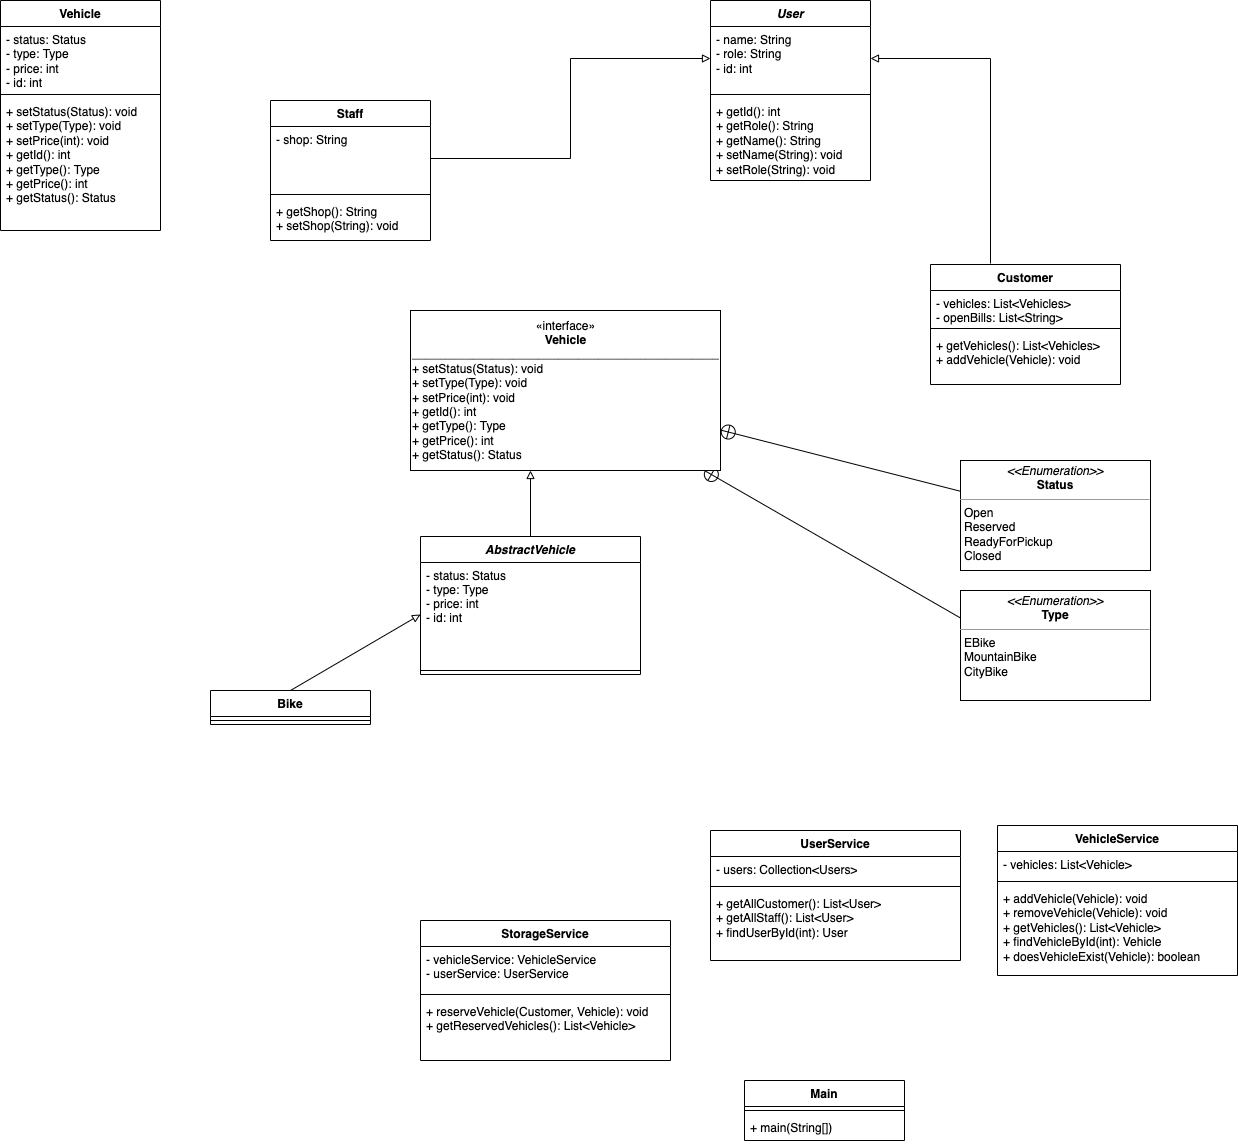

The diagram above was exported from draw.io. Its source (the exported page's mxGraphModel, read from the mxfile embedded in the PNG):
<mxGraphModel dx="1442" dy="434" grid="1" gridSize="10" guides="1" tooltips="1" connect="1" arrows="1" fold="1" page="1" pageScale="1" pageWidth="827" pageHeight="1169" math="0" shadow="0">
  <root>
    <mxCell id="WIyWlLk6GJQsqaUBKTNV-0" />
    <mxCell id="WIyWlLk6GJQsqaUBKTNV-1" parent="WIyWlLk6GJQsqaUBKTNV-0" />
    <mxCell id="ydyEIxL2LpkBDbxch32T-0" value="&lt;i&gt;User&lt;/i&gt;" style="swimlane;fontStyle=1;align=center;verticalAlign=top;childLayout=stackLayout;horizontal=1;startSize=26;horizontalStack=0;resizeParent=1;resizeParentMax=0;resizeLast=0;collapsible=1;marginBottom=0;whiteSpace=wrap;html=1;" parent="WIyWlLk6GJQsqaUBKTNV-1" vertex="1">
      <mxGeometry x="300" y="10" width="160" height="180" as="geometry" />
    </mxCell>
    <mxCell id="ydyEIxL2LpkBDbxch32T-1" value="- name: String&lt;br&gt;- role: String&lt;br&gt;- id: int" style="text;strokeColor=none;fillColor=none;align=left;verticalAlign=top;spacingLeft=4;spacingRight=4;overflow=hidden;rotatable=0;points=[[0,0.5],[1,0.5]];portConstraint=eastwest;whiteSpace=wrap;html=1;" parent="ydyEIxL2LpkBDbxch32T-0" vertex="1">
      <mxGeometry y="26" width="160" height="64" as="geometry" />
    </mxCell>
    <mxCell id="ydyEIxL2LpkBDbxch32T-2" value="" style="line;strokeWidth=1;fillColor=none;align=left;verticalAlign=middle;spacingTop=-1;spacingLeft=3;spacingRight=3;rotatable=0;labelPosition=right;points=[];portConstraint=eastwest;strokeColor=inherit;" parent="ydyEIxL2LpkBDbxch32T-0" vertex="1">
      <mxGeometry y="90" width="160" height="8" as="geometry" />
    </mxCell>
    <mxCell id="ydyEIxL2LpkBDbxch32T-3" value="+ getId(): int&lt;br&gt;+ getRole(): String&lt;br&gt;+ getName(): String&lt;br&gt;+ setName(String): void&lt;br&gt;+ setRole(String): void" style="text;strokeColor=none;fillColor=none;align=left;verticalAlign=top;spacingLeft=4;spacingRight=4;overflow=hidden;rotatable=0;points=[[0,0.5],[1,0.5]];portConstraint=eastwest;whiteSpace=wrap;html=1;" parent="ydyEIxL2LpkBDbxch32T-0" vertex="1">
      <mxGeometry y="98" width="160" height="82" as="geometry" />
    </mxCell>
    <mxCell id="ydyEIxL2LpkBDbxch32T-4" value="Staff" style="swimlane;fontStyle=1;align=center;verticalAlign=top;childLayout=stackLayout;horizontal=1;startSize=26;horizontalStack=0;resizeParent=1;resizeParentMax=0;resizeLast=0;collapsible=1;marginBottom=0;whiteSpace=wrap;html=1;" parent="WIyWlLk6GJQsqaUBKTNV-1" vertex="1">
      <mxGeometry x="-140" y="110" width="160" height="140" as="geometry" />
    </mxCell>
    <mxCell id="ydyEIxL2LpkBDbxch32T-5" value="- shop: String" style="text;strokeColor=none;fillColor=none;align=left;verticalAlign=top;spacingLeft=4;spacingRight=4;overflow=hidden;rotatable=0;points=[[0,0.5],[1,0.5]];portConstraint=eastwest;whiteSpace=wrap;html=1;" parent="ydyEIxL2LpkBDbxch32T-4" vertex="1">
      <mxGeometry y="26" width="160" height="64" as="geometry" />
    </mxCell>
    <mxCell id="ydyEIxL2LpkBDbxch32T-6" value="" style="line;strokeWidth=1;fillColor=none;align=left;verticalAlign=middle;spacingTop=-1;spacingLeft=3;spacingRight=3;rotatable=0;labelPosition=right;points=[];portConstraint=eastwest;strokeColor=inherit;" parent="ydyEIxL2LpkBDbxch32T-4" vertex="1">
      <mxGeometry y="90" width="160" height="8" as="geometry" />
    </mxCell>
    <mxCell id="ydyEIxL2LpkBDbxch32T-7" value="+ getShop(): String&lt;br&gt;+ setShop(String): void" style="text;strokeColor=none;fillColor=none;align=left;verticalAlign=top;spacingLeft=4;spacingRight=4;overflow=hidden;rotatable=0;points=[[0,0.5],[1,0.5]];portConstraint=eastwest;whiteSpace=wrap;html=1;" parent="ydyEIxL2LpkBDbxch32T-4" vertex="1">
      <mxGeometry y="98" width="160" height="42" as="geometry" />
    </mxCell>
    <mxCell id="ydyEIxL2LpkBDbxch32T-11" style="edgeStyle=orthogonalEdgeStyle;rounded=0;orthogonalLoop=1;jettySize=auto;html=1;exitX=1;exitY=0.5;exitDx=0;exitDy=0;entryX=0;entryY=0.5;entryDx=0;entryDy=0;endArrow=block;endFill=0;" parent="WIyWlLk6GJQsqaUBKTNV-1" source="ydyEIxL2LpkBDbxch32T-5" target="ydyEIxL2LpkBDbxch32T-1" edge="1">
      <mxGeometry relative="1" as="geometry">
        <mxPoint x="290" y="70" as="targetPoint" />
      </mxGeometry>
    </mxCell>
    <mxCell id="ydyEIxL2LpkBDbxch32T-20" style="edgeStyle=orthogonalEdgeStyle;rounded=0;orthogonalLoop=1;jettySize=auto;html=1;exitX=0;exitY=0.5;exitDx=0;exitDy=0;entryX=1;entryY=0.5;entryDx=0;entryDy=0;endArrow=block;endFill=0;" parent="WIyWlLk6GJQsqaUBKTNV-1" target="ydyEIxL2LpkBDbxch32T-1" edge="1">
      <mxGeometry relative="1" as="geometry">
        <mxPoint x="580" y="273" as="sourcePoint" />
      </mxGeometry>
    </mxCell>
    <mxCell id="ydyEIxL2LpkBDbxch32T-22" value="Customer" style="swimlane;fontStyle=1;align=center;verticalAlign=top;childLayout=stackLayout;horizontal=1;startSize=26;horizontalStack=0;resizeParent=1;resizeParentMax=0;resizeLast=0;collapsible=1;marginBottom=0;whiteSpace=wrap;html=1;" parent="WIyWlLk6GJQsqaUBKTNV-1" vertex="1">
      <mxGeometry x="520" y="274" width="190" height="120" as="geometry" />
    </mxCell>
    <mxCell id="ydyEIxL2LpkBDbxch32T-23" value="- vehicles: List&amp;lt;Vehicles&amp;gt;&lt;br&gt;- openBills: List&amp;lt;String&amp;gt;" style="text;strokeColor=none;fillColor=none;align=left;verticalAlign=top;spacingLeft=4;spacingRight=4;overflow=hidden;rotatable=0;points=[[0,0.5],[1,0.5]];portConstraint=eastwest;whiteSpace=wrap;html=1;" parent="ydyEIxL2LpkBDbxch32T-22" vertex="1">
      <mxGeometry y="26" width="190" height="34" as="geometry" />
    </mxCell>
    <mxCell id="ydyEIxL2LpkBDbxch32T-24" value="" style="line;strokeWidth=1;fillColor=none;align=left;verticalAlign=middle;spacingTop=-1;spacingLeft=3;spacingRight=3;rotatable=0;labelPosition=right;points=[];portConstraint=eastwest;strokeColor=inherit;" parent="ydyEIxL2LpkBDbxch32T-22" vertex="1">
      <mxGeometry y="60" width="190" height="8" as="geometry" />
    </mxCell>
    <mxCell id="ydyEIxL2LpkBDbxch32T-25" value="+ getVehicles(): List&amp;lt;Vehicles&amp;gt;&lt;br&gt;+ addVehicle(Vehicle): void" style="text;strokeColor=none;fillColor=none;align=left;verticalAlign=top;spacingLeft=4;spacingRight=4;overflow=hidden;rotatable=0;points=[[0,0.5],[1,0.5]];portConstraint=eastwest;whiteSpace=wrap;html=1;" parent="ydyEIxL2LpkBDbxch32T-22" vertex="1">
      <mxGeometry y="68" width="190" height="52" as="geometry" />
    </mxCell>
    <mxCell id="ydyEIxL2LpkBDbxch32T-26" value="Vehicle" style="swimlane;fontStyle=1;align=center;verticalAlign=top;childLayout=stackLayout;horizontal=1;startSize=26;horizontalStack=0;resizeParent=1;resizeParentMax=0;resizeLast=0;collapsible=1;marginBottom=0;whiteSpace=wrap;html=1;" parent="WIyWlLk6GJQsqaUBKTNV-1" vertex="1">
      <mxGeometry x="-410" y="10" width="160" height="230" as="geometry" />
    </mxCell>
    <mxCell id="ydyEIxL2LpkBDbxch32T-27" value="- status: Status&lt;br&gt;- type: Type&lt;br&gt;- price: int&lt;br&gt;- id: int" style="text;strokeColor=none;fillColor=none;align=left;verticalAlign=top;spacingLeft=4;spacingRight=4;overflow=hidden;rotatable=0;points=[[0,0.5],[1,0.5]];portConstraint=eastwest;whiteSpace=wrap;html=1;" parent="ydyEIxL2LpkBDbxch32T-26" vertex="1">
      <mxGeometry y="26" width="160" height="64" as="geometry" />
    </mxCell>
    <mxCell id="ydyEIxL2LpkBDbxch32T-28" value="" style="line;strokeWidth=1;fillColor=none;align=left;verticalAlign=middle;spacingTop=-1;spacingLeft=3;spacingRight=3;rotatable=0;labelPosition=right;points=[];portConstraint=eastwest;strokeColor=inherit;" parent="ydyEIxL2LpkBDbxch32T-26" vertex="1">
      <mxGeometry y="90" width="160" height="8" as="geometry" />
    </mxCell>
    <mxCell id="ydyEIxL2LpkBDbxch32T-29" value="+ setStatus(Status): void&lt;br&gt;+ setType(Type): void&lt;br&gt;+ setPrice(int): void&lt;br&gt;+ getId(): int&lt;br&gt;+ getType(): Type&lt;br&gt;+ getPrice(): int&lt;br&gt;+ getStatus(): Status" style="text;strokeColor=none;fillColor=none;align=left;verticalAlign=top;spacingLeft=4;spacingRight=4;overflow=hidden;rotatable=0;points=[[0,0.5],[1,0.5]];portConstraint=eastwest;whiteSpace=wrap;html=1;" parent="ydyEIxL2LpkBDbxch32T-26" vertex="1">
      <mxGeometry y="98" width="160" height="132" as="geometry" />
    </mxCell>
    <mxCell id="ydyEIxL2LpkBDbxch32T-30" value="&lt;p style=&quot;margin:0px;margin-top:4px;text-align:center;&quot;&gt;&lt;i&gt;&amp;lt;&amp;lt;Enumeration&amp;gt;&amp;gt;&lt;/i&gt;&lt;br&gt;&lt;b&gt;Status&lt;/b&gt;&lt;/p&gt;&lt;hr size=&quot;1&quot;&gt;&lt;p style=&quot;margin:0px;margin-left:4px;&quot;&gt;Open&lt;/p&gt;&lt;p style=&quot;margin:0px;margin-left:4px;&quot;&gt;Reserved&lt;/p&gt;&lt;p style=&quot;margin:0px;margin-left:4px;&quot;&gt;ReadyForPickup&lt;/p&gt;&lt;p style=&quot;margin:0px;margin-left:4px;&quot;&gt;Closed&lt;/p&gt;" style="verticalAlign=top;align=left;overflow=fill;fontSize=12;fontFamily=Helvetica;html=1;whiteSpace=wrap;" parent="WIyWlLk6GJQsqaUBKTNV-1" vertex="1">
      <mxGeometry x="550" y="470" width="190" height="110" as="geometry" />
    </mxCell>
    <mxCell id="ydyEIxL2LpkBDbxch32T-31" value="" style="endArrow=none;startArrow=circlePlus;endFill=0;startFill=0;endSize=8;html=1;rounded=0;strokeColor=default;" parent="WIyWlLk6GJQsqaUBKTNV-1" source="19" target="ydyEIxL2LpkBDbxch32T-30" edge="1">
      <mxGeometry width="160" relative="1" as="geometry">
        <mxPoint x="330" y="510" as="sourcePoint" />
        <mxPoint x="490" y="510" as="targetPoint" />
      </mxGeometry>
    </mxCell>
    <mxCell id="ydyEIxL2LpkBDbxch32T-32" value="&lt;p style=&quot;margin:0px;margin-top:4px;text-align:center;&quot;&gt;&lt;i&gt;&amp;lt;&amp;lt;Enumeration&amp;gt;&amp;gt;&lt;/i&gt;&lt;br&gt;&lt;b&gt;Type&lt;/b&gt;&lt;/p&gt;&lt;hr size=&quot;1&quot;&gt;&lt;p style=&quot;margin:0px;margin-left:4px;&quot;&gt;EBike&lt;/p&gt;&lt;p style=&quot;margin:0px;margin-left:4px;&quot;&gt;MountainBike&lt;/p&gt;&lt;p style=&quot;margin:0px;margin-left:4px;&quot;&gt;CityBike&lt;/p&gt;" style="verticalAlign=top;align=left;overflow=fill;fontSize=12;fontFamily=Helvetica;html=1;whiteSpace=wrap;" parent="WIyWlLk6GJQsqaUBKTNV-1" vertex="1">
      <mxGeometry x="550" y="600" width="190" height="110" as="geometry" />
    </mxCell>
    <mxCell id="ydyEIxL2LpkBDbxch32T-33" value="" style="endArrow=none;startArrow=circlePlus;endFill=0;startFill=0;endSize=8;html=1;rounded=0;strokeColor=default;entryX=0;entryY=0.25;entryDx=0;entryDy=0;" parent="WIyWlLk6GJQsqaUBKTNV-1" target="ydyEIxL2LpkBDbxch32T-32" edge="1" source="19">
      <mxGeometry width="160" relative="1" as="geometry">
        <mxPoint x="420" y="370" as="sourcePoint" />
        <mxPoint x="485" y="642" as="targetPoint" />
      </mxGeometry>
    </mxCell>
    <mxCell id="ydyEIxL2LpkBDbxch32T-34" value="StorageService" style="swimlane;fontStyle=1;align=center;verticalAlign=top;childLayout=stackLayout;horizontal=1;startSize=26;horizontalStack=0;resizeParent=1;resizeParentMax=0;resizeLast=0;collapsible=1;marginBottom=0;whiteSpace=wrap;html=1;" parent="WIyWlLk6GJQsqaUBKTNV-1" vertex="1">
      <mxGeometry x="10" y="930" width="250" height="140" as="geometry" />
    </mxCell>
    <mxCell id="ydyEIxL2LpkBDbxch32T-35" value="- vehicleService: VehicleService&lt;br&gt;- userService: UserService" style="text;strokeColor=none;fillColor=none;align=left;verticalAlign=top;spacingLeft=4;spacingRight=4;overflow=hidden;rotatable=0;points=[[0,0.5],[1,0.5]];portConstraint=eastwest;whiteSpace=wrap;html=1;" parent="ydyEIxL2LpkBDbxch32T-34" vertex="1">
      <mxGeometry y="26" width="250" height="44" as="geometry" />
    </mxCell>
    <mxCell id="ydyEIxL2LpkBDbxch32T-36" value="" style="line;strokeWidth=1;fillColor=none;align=left;verticalAlign=middle;spacingTop=-1;spacingLeft=3;spacingRight=3;rotatable=0;labelPosition=right;points=[];portConstraint=eastwest;strokeColor=inherit;" parent="ydyEIxL2LpkBDbxch32T-34" vertex="1">
      <mxGeometry y="70" width="250" height="8" as="geometry" />
    </mxCell>
    <mxCell id="ydyEIxL2LpkBDbxch32T-37" value="+ reserveVehicle(Customer, Vehicle): void&lt;br&gt;+ getReservedVehicles(): List&amp;lt;Vehicle&amp;gt;" style="text;strokeColor=none;fillColor=none;align=left;verticalAlign=top;spacingLeft=4;spacingRight=4;overflow=hidden;rotatable=0;points=[[0,0.5],[1,0.5]];portConstraint=eastwest;whiteSpace=wrap;html=1;" parent="ydyEIxL2LpkBDbxch32T-34" vertex="1">
      <mxGeometry y="78" width="250" height="62" as="geometry" />
    </mxCell>
    <mxCell id="ydyEIxL2LpkBDbxch32T-38" value="UserService" style="swimlane;fontStyle=1;align=center;verticalAlign=top;childLayout=stackLayout;horizontal=1;startSize=26;horizontalStack=0;resizeParent=1;resizeParentMax=0;resizeLast=0;collapsible=1;marginBottom=0;whiteSpace=wrap;html=1;" parent="WIyWlLk6GJQsqaUBKTNV-1" vertex="1">
      <mxGeometry x="300" y="840" width="250" height="130" as="geometry" />
    </mxCell>
    <mxCell id="ydyEIxL2LpkBDbxch32T-39" value="- users: Collection&amp;lt;Users&amp;gt;" style="text;strokeColor=none;fillColor=none;align=left;verticalAlign=top;spacingLeft=4;spacingRight=4;overflow=hidden;rotatable=0;points=[[0,0.5],[1,0.5]];portConstraint=eastwest;whiteSpace=wrap;html=1;" parent="ydyEIxL2LpkBDbxch32T-38" vertex="1">
      <mxGeometry y="26" width="250" height="26" as="geometry" />
    </mxCell>
    <mxCell id="ydyEIxL2LpkBDbxch32T-40" value="" style="line;strokeWidth=1;fillColor=none;align=left;verticalAlign=middle;spacingTop=-1;spacingLeft=3;spacingRight=3;rotatable=0;labelPosition=right;points=[];portConstraint=eastwest;strokeColor=inherit;" parent="ydyEIxL2LpkBDbxch32T-38" vertex="1">
      <mxGeometry y="52" width="250" height="8" as="geometry" />
    </mxCell>
    <mxCell id="ydyEIxL2LpkBDbxch32T-41" value="+ getAllCustomer(): List&amp;lt;User&amp;gt;&lt;br&gt;+ getAllStaff(): List&amp;lt;User&amp;gt;&lt;br&gt;+ findUserById(int): User" style="text;strokeColor=none;fillColor=none;align=left;verticalAlign=top;spacingLeft=4;spacingRight=4;overflow=hidden;rotatable=0;points=[[0,0.5],[1,0.5]];portConstraint=eastwest;whiteSpace=wrap;html=1;" parent="ydyEIxL2LpkBDbxch32T-38" vertex="1">
      <mxGeometry y="60" width="250" height="70" as="geometry" />
    </mxCell>
    <mxCell id="ydyEIxL2LpkBDbxch32T-42" value="VehicleService" style="swimlane;fontStyle=1;align=center;verticalAlign=top;childLayout=stackLayout;horizontal=1;startSize=26;horizontalStack=0;resizeParent=1;resizeParentMax=0;resizeLast=0;collapsible=1;marginBottom=0;whiteSpace=wrap;html=1;" parent="WIyWlLk6GJQsqaUBKTNV-1" vertex="1">
      <mxGeometry x="587" y="835" width="240" height="150" as="geometry" />
    </mxCell>
    <mxCell id="ydyEIxL2LpkBDbxch32T-43" value="- vehicles: List&amp;lt;Vehicle&amp;gt;" style="text;strokeColor=none;fillColor=none;align=left;verticalAlign=top;spacingLeft=4;spacingRight=4;overflow=hidden;rotatable=0;points=[[0,0.5],[1,0.5]];portConstraint=eastwest;whiteSpace=wrap;html=1;" parent="ydyEIxL2LpkBDbxch32T-42" vertex="1">
      <mxGeometry y="26" width="240" height="26" as="geometry" />
    </mxCell>
    <mxCell id="ydyEIxL2LpkBDbxch32T-44" value="" style="line;strokeWidth=1;fillColor=none;align=left;verticalAlign=middle;spacingTop=-1;spacingLeft=3;spacingRight=3;rotatable=0;labelPosition=right;points=[];portConstraint=eastwest;strokeColor=inherit;" parent="ydyEIxL2LpkBDbxch32T-42" vertex="1">
      <mxGeometry y="52" width="240" height="8" as="geometry" />
    </mxCell>
    <mxCell id="ydyEIxL2LpkBDbxch32T-45" value="+ addVehicle(Vehicle): void&lt;br&gt;+ removeVehicle(Vehicle): void&lt;br&gt;+ getVehicles(): List&amp;lt;Vehicle&amp;gt;&lt;br&gt;+ findVehicleById(int): Vehicle&lt;br&gt;+ doesVehicleExist(Vehicle): boolean&amp;nbsp;" style="text;strokeColor=none;fillColor=none;align=left;verticalAlign=top;spacingLeft=4;spacingRight=4;overflow=hidden;rotatable=0;points=[[0,0.5],[1,0.5]];portConstraint=eastwest;whiteSpace=wrap;html=1;" parent="ydyEIxL2LpkBDbxch32T-42" vertex="1">
      <mxGeometry y="60" width="240" height="90" as="geometry" />
    </mxCell>
    <mxCell id="ydyEIxL2LpkBDbxch32T-46" value="Main" style="swimlane;fontStyle=1;align=center;verticalAlign=top;childLayout=stackLayout;horizontal=1;startSize=26;horizontalStack=0;resizeParent=1;resizeParentMax=0;resizeLast=0;collapsible=1;marginBottom=0;whiteSpace=wrap;html=1;" parent="WIyWlLk6GJQsqaUBKTNV-1" vertex="1">
      <mxGeometry x="334" y="1090" width="160" height="60" as="geometry" />
    </mxCell>
    <mxCell id="ydyEIxL2LpkBDbxch32T-48" value="" style="line;strokeWidth=1;fillColor=none;align=left;verticalAlign=middle;spacingTop=-1;spacingLeft=3;spacingRight=3;rotatable=0;labelPosition=right;points=[];portConstraint=eastwest;strokeColor=inherit;" parent="ydyEIxL2LpkBDbxch32T-46" vertex="1">
      <mxGeometry y="26" width="160" height="8" as="geometry" />
    </mxCell>
    <mxCell id="ydyEIxL2LpkBDbxch32T-49" value="+ main(String[])" style="text;strokeColor=none;fillColor=none;align=left;verticalAlign=top;spacingLeft=4;spacingRight=4;overflow=hidden;rotatable=0;points=[[0,0.5],[1,0.5]];portConstraint=eastwest;whiteSpace=wrap;html=1;" parent="ydyEIxL2LpkBDbxch32T-46" vertex="1">
      <mxGeometry y="34" width="160" height="26" as="geometry" />
    </mxCell>
    <mxCell id="5" style="edgeStyle=none;html=1;exitX=0.5;exitY=0;exitDx=0;exitDy=0;entryX=0.5;entryY=1;entryDx=0;entryDy=0;endArrow=block;endFill=0;" edge="1" parent="WIyWlLk6GJQsqaUBKTNV-1" source="1">
      <mxGeometry relative="1" as="geometry">
        <mxPoint x="120" y="480" as="targetPoint" />
      </mxGeometry>
    </mxCell>
    <mxCell id="1" value="AbstractVehicle" style="swimlane;fontStyle=3;align=center;verticalAlign=top;childLayout=stackLayout;horizontal=1;startSize=26;horizontalStack=0;resizeParent=1;resizeParentMax=0;resizeLast=0;collapsible=1;marginBottom=0;" vertex="1" parent="WIyWlLk6GJQsqaUBKTNV-1">
      <mxGeometry x="10" y="546" width="220" height="138" as="geometry" />
    </mxCell>
    <mxCell id="2" value="- status: Status&#10;- type: Type&#10;- price: int&#10;- id: int" style="text;strokeColor=none;fillColor=none;align=left;verticalAlign=top;spacingLeft=4;spacingRight=4;overflow=hidden;rotatable=0;points=[[0,0.5],[1,0.5]];portConstraint=eastwest;" vertex="1" parent="1">
      <mxGeometry y="26" width="220" height="104" as="geometry" />
    </mxCell>
    <mxCell id="3" value="" style="line;strokeWidth=1;fillColor=none;align=left;verticalAlign=middle;spacingTop=-1;spacingLeft=3;spacingRight=3;rotatable=0;labelPosition=right;points=[];portConstraint=eastwest;strokeColor=inherit;" vertex="1" parent="1">
      <mxGeometry y="130" width="220" height="8" as="geometry" />
    </mxCell>
    <mxCell id="11" style="edgeStyle=none;html=1;exitX=0.5;exitY=0;exitDx=0;exitDy=0;entryX=0;entryY=0.5;entryDx=0;entryDy=0;endArrow=block;endFill=0;" edge="1" parent="WIyWlLk6GJQsqaUBKTNV-1" source="7" target="2">
      <mxGeometry relative="1" as="geometry" />
    </mxCell>
    <mxCell id="7" value="Bike" style="swimlane;fontStyle=1;align=center;verticalAlign=top;childLayout=stackLayout;horizontal=1;startSize=26;horizontalStack=0;resizeParent=1;resizeParentMax=0;resizeLast=0;collapsible=1;marginBottom=0;whiteSpace=wrap;html=1;" vertex="1" parent="WIyWlLk6GJQsqaUBKTNV-1">
      <mxGeometry x="-200" y="700" width="160" height="34" as="geometry" />
    </mxCell>
    <mxCell id="9" value="" style="line;strokeWidth=1;fillColor=none;align=left;verticalAlign=middle;spacingTop=-1;spacingLeft=3;spacingRight=3;rotatable=0;labelPosition=right;points=[];portConstraint=eastwest;strokeColor=inherit;" vertex="1" parent="7">
      <mxGeometry y="26" width="160" height="8" as="geometry" />
    </mxCell>
    <mxCell id="19" value="«interface»&lt;br&gt;&lt;b&gt;Vehicle&lt;br&gt;&lt;/b&gt;______________________________________________&lt;br&gt;&lt;div style=&quot;text-align: left;&quot;&gt;&lt;span style=&quot;background-color: initial;&quot;&gt;+ setStatus(Status): void&lt;/span&gt;&lt;/div&gt;&lt;span style=&quot;&quot;&gt;&lt;div style=&quot;text-align: left;&quot;&gt;&lt;span style=&quot;background-color: initial;&quot;&gt;+ setType(Type): void&lt;/span&gt;&lt;/div&gt;&lt;/span&gt;&lt;span style=&quot;&quot;&gt;&lt;div style=&quot;text-align: left;&quot;&gt;&lt;span style=&quot;background-color: initial;&quot;&gt;+ setPrice(int): void&lt;/span&gt;&lt;/div&gt;&lt;/span&gt;&lt;span style=&quot;&quot;&gt;&lt;div style=&quot;text-align: left;&quot;&gt;&lt;span style=&quot;background-color: initial;&quot;&gt;+ getId(): int&lt;/span&gt;&lt;/div&gt;&lt;/span&gt;&lt;span style=&quot;&quot;&gt;&lt;div style=&quot;text-align: left;&quot;&gt;&lt;span style=&quot;background-color: initial;&quot;&gt;+ getType(): Type&lt;/span&gt;&lt;/div&gt;&lt;/span&gt;&lt;span style=&quot;&quot;&gt;&lt;div style=&quot;text-align: left;&quot;&gt;&lt;span style=&quot;background-color: initial;&quot;&gt;+ getPrice(): int&lt;/span&gt;&lt;/div&gt;&lt;/span&gt;&lt;span style=&quot;&quot;&gt;&lt;div style=&quot;text-align: left;&quot;&gt;&lt;span style=&quot;background-color: initial;&quot;&gt;+ getStatus(): Status&lt;/span&gt;&lt;/div&gt;&lt;/span&gt;" style="html=1;" vertex="1" parent="WIyWlLk6GJQsqaUBKTNV-1">
      <mxGeometry y="320" width="310" height="160" as="geometry" />
    </mxCell>
  </root>
</mxGraphModel>